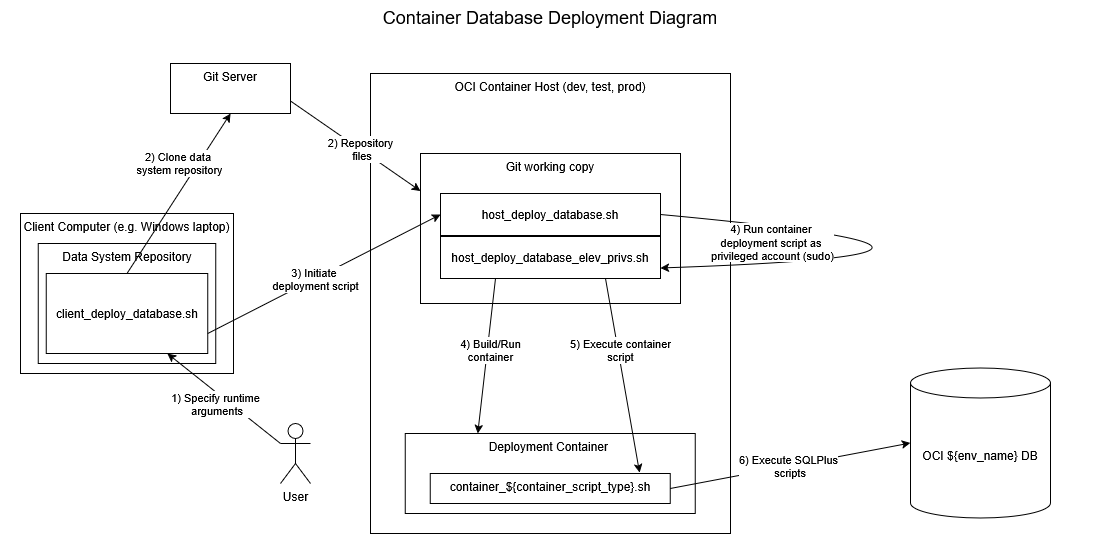

The diagram above was exported from draw.io. Its source (the exported page's mxGraphModel, read from the mxfile embedded in the PNG):
<mxGraphModel dx="1542" dy="822" grid="1" gridSize="10" guides="1" tooltips="1" connect="1" arrows="1" fold="1" page="1" pageScale="1" pageWidth="1100" pageHeight="600" math="0" shadow="0">
  <root>
    <mxCell id="0" />
    <mxCell id="1" parent="0" />
    <mxCell id="m3ywG3zxG51LFpHeeQUq-2" parent="1" style="rounded=0;whiteSpace=wrap;html=1;verticalAlign=top;" value="OCI Container Host (dev, test, prod)&lt;div&gt;&lt;br&gt;&lt;/div&gt;&lt;div&gt;&lt;br&gt;&lt;/div&gt;" vertex="1">
      <mxGeometry height="460" width="360" x="370" y="90" as="geometry" />
    </mxCell>
    <mxCell id="m3ywG3zxG51LFpHeeQUq-3" parent="1" style="rounded=0;whiteSpace=wrap;html=1;verticalAlign=top;" value="Client Computer (e.g. Windows laptop)" vertex="1">
      <mxGeometry height="160" width="213" x="20" y="230" as="geometry" />
    </mxCell>
    <mxCell id="m3ywG3zxG51LFpHeeQUq-4" parent="1" style="rounded=0;whiteSpace=wrap;html=1;verticalAlign=top;" value="Data System Repository" vertex="1">
      <mxGeometry height="120" width="177.5" x="37.75" y="260" as="geometry" />
    </mxCell>
    <mxCell id="xqHPgo2YLqQgxxea8p6s-2" edge="1" parent="1" source="m3ywG3zxG51LFpHeeQUq-1" style="endArrow=classic;html=1;rounded=0;entryX=0.5;entryY=1;entryDx=0;entryDy=0;exitX=0.5;exitY=0;exitDx=0;exitDy=0;" target="xqHPgo2YLqQgxxea8p6s-5" value="">
      <mxGeometry height="50" relative="1" width="50" as="geometry">
        <mxPoint x="530" y="620" as="sourcePoint" />
        <mxPoint x="580" y="570" as="targetPoint" />
      </mxGeometry>
    </mxCell>
    <mxCell id="xqHPgo2YLqQgxxea8p6s-3" connectable="0" parent="xqHPgo2YLqQgxxea8p6s-2" style="edgeLabel;html=1;align=center;verticalAlign=middle;resizable=0;points=[];" value="2) Clone data&amp;nbsp;&lt;div&gt;system repository&lt;/div&gt;" vertex="1">
      <mxGeometry relative="1" x="-0.0468" y="1" as="geometry">
        <mxPoint x="3" y="-34" as="offset" />
      </mxGeometry>
    </mxCell>
    <mxCell id="m3ywG3zxG51LFpHeeQUq-1" parent="1" style="rounded=0;whiteSpace=wrap;html=1;" value="client_deploy_database.sh" vertex="1">
      <mxGeometry height="80" width="161.5" x="45.75" y="290" as="geometry" />
    </mxCell>
    <mxCell id="xqHPgo2YLqQgxxea8p6s-5" parent="1" style="rounded=0;whiteSpace=wrap;html=1;verticalAlign=top;" value="Git Server" vertex="1">
      <mxGeometry height="50" width="120" x="170" y="80" as="geometry" />
    </mxCell>
    <mxCell id="xqHPgo2YLqQgxxea8p6s-6" edge="1" parent="1" source="xqHPgo2YLqQgxxea8p6s-8" style="endArrow=none;startArrow=classic;html=1;rounded=0;entryX=1;entryY=0.75;entryDx=0;entryDy=0;exitX=0;exitY=0.25;exitDx=0;exitDy=0;endFill=0;" target="xqHPgo2YLqQgxxea8p6s-5" value="">
      <mxGeometry height="50" relative="1" width="50" as="geometry">
        <mxPoint x="530" y="620" as="sourcePoint" />
        <mxPoint x="580" y="570" as="targetPoint" />
      </mxGeometry>
    </mxCell>
    <mxCell id="xqHPgo2YLqQgxxea8p6s-7" connectable="0" parent="xqHPgo2YLqQgxxea8p6s-6" style="edgeLabel;html=1;align=center;verticalAlign=middle;resizable=0;points=[];" value="2) Repository&lt;div&gt;&amp;nbsp;files&lt;/div&gt;" vertex="1">
      <mxGeometry relative="1" x="-0.0807" as="geometry">
        <mxPoint as="offset" />
      </mxGeometry>
    </mxCell>
    <mxCell id="xqHPgo2YLqQgxxea8p6s-8" parent="1" style="rounded=0;whiteSpace=wrap;html=1;verticalAlign=top;" value="&lt;div&gt;&lt;span style=&quot;background-color: transparent; color: light-dark(rgb(0, 0, 0), rgb(255, 255, 255));&quot;&gt;Git working copy&lt;/span&gt;&lt;/div&gt;" vertex="1">
      <mxGeometry height="150" width="260" x="420" y="170" as="geometry" />
    </mxCell>
    <mxCell id="xqHPgo2YLqQgxxea8p6s-11" edge="1" parent="1" source="m3ywG3zxG51LFpHeeQUq-1" style="endArrow=classic;html=1;rounded=0;entryX=0;entryY=0.5;entryDx=0;entryDy=0;exitX=1;exitY=0.75;exitDx=0;exitDy=0;" target="xqHPgo2YLqQgxxea8p6s-13" value="">
      <mxGeometry height="50" relative="1" width="50" as="geometry">
        <mxPoint x="530" y="620" as="sourcePoint" />
        <mxPoint x="580" y="570" as="targetPoint" />
      </mxGeometry>
    </mxCell>
    <mxCell id="xqHPgo2YLqQgxxea8p6s-12" connectable="0" parent="xqHPgo2YLqQgxxea8p6s-11" style="edgeLabel;html=1;align=center;verticalAlign=middle;resizable=0;points=[];" value="&lt;div&gt;3) Initiate&amp;nbsp;&lt;/div&gt;&lt;div&gt;deployment script&lt;/div&gt;" vertex="1">
      <mxGeometry relative="1" x="-0.0831" as="geometry">
        <mxPoint as="offset" />
      </mxGeometry>
    </mxCell>
    <mxCell id="xqHPgo2YLqQgxxea8p6s-13" parent="1" style="rounded=0;whiteSpace=wrap;html=1;verticalAlign=middle;" value="host_deploy_database.sh" vertex="1">
      <mxGeometry height="42" width="220" x="440" y="210" as="geometry" />
    </mxCell>
    <mxCell id="xqHPgo2YLqQgxxea8p6s-14" parent="1" style="rounded=0;whiteSpace=wrap;html=1;verticalAlign=middle;" value="host_deploy_database_elev_privs.sh" vertex="1">
      <mxGeometry height="42" width="220" x="440" y="253" as="geometry" />
    </mxCell>
    <mxCell id="xqHPgo2YLqQgxxea8p6s-15" edge="1" parent="1" source="xqHPgo2YLqQgxxea8p6s-13" style="endArrow=classic;html=1;rounded=0;exitX=1;exitY=0.5;exitDx=0;exitDy=0;curved=1;entryX=1;entryY=0.75;entryDx=0;entryDy=0;" target="xqHPgo2YLqQgxxea8p6s-14" value="">
      <mxGeometry height="50" relative="1" width="50" as="geometry">
        <Array as="points">
          <mxPoint x="1080" y="270" />
        </Array>
        <mxPoint x="530" y="620" as="sourcePoint" />
        <mxPoint x="656" y="290" as="targetPoint" />
      </mxGeometry>
    </mxCell>
    <mxCell id="xqHPgo2YLqQgxxea8p6s-16" connectable="0" parent="xqHPgo2YLqQgxxea8p6s-15" style="edgeLabel;html=1;align=center;verticalAlign=middle;resizable=0;points=[];" value="&lt;div&gt;4) Run container&amp;nbsp;&lt;/div&gt;&lt;div&gt;deployment script as&amp;nbsp;&lt;/div&gt;&lt;div&gt;privileged account (sudo)&lt;/div&gt;" vertex="1">
      <mxGeometry relative="1" x="-0.5015" y="-8" as="geometry">
        <mxPoint x="-97" as="offset" />
      </mxGeometry>
    </mxCell>
    <mxCell id="xqHPgo2YLqQgxxea8p6s-17" parent="1" style="rounded=0;whiteSpace=wrap;html=1;verticalAlign=top;" value="&lt;div&gt;&lt;span style=&quot;background-color: transparent; color: light-dark(rgb(0, 0, 0), rgb(255, 255, 255));&quot;&gt;Deployment Container&amp;nbsp;&lt;/span&gt;&lt;/div&gt;" vertex="1">
      <mxGeometry height="80" width="290" x="404.75" y="450" as="geometry" />
    </mxCell>
    <mxCell id="xqHPgo2YLqQgxxea8p6s-18" edge="1" parent="1" source="xqHPgo2YLqQgxxea8p6s-14" style="endArrow=classic;html=1;rounded=0;exitX=0.25;exitY=1;exitDx=0;exitDy=0;entryX=0.25;entryY=0;entryDx=0;entryDy=0;" target="xqHPgo2YLqQgxxea8p6s-17" value="">
      <mxGeometry height="50" relative="1" width="50" as="geometry">
        <mxPoint x="220.21" y="470" as="sourcePoint" />
        <mxPoint x="593.21" y="410" as="targetPoint" />
      </mxGeometry>
    </mxCell>
    <mxCell id="xqHPgo2YLqQgxxea8p6s-19" connectable="0" parent="xqHPgo2YLqQgxxea8p6s-18" style="edgeLabel;html=1;align=center;verticalAlign=middle;resizable=0;points=[];" value="4) Build/Run&lt;div&gt;container&lt;/div&gt;" vertex="1">
      <mxGeometry relative="1" x="0.0005" y="3" as="geometry">
        <mxPoint y="-6" as="offset" />
      </mxGeometry>
    </mxCell>
    <mxCell id="xqHPgo2YLqQgxxea8p6s-20" edge="1" parent="1" source="xqHPgo2YLqQgxxea8p6s-14" style="endArrow=classic;html=1;rounded=0;exitX=0.75;exitY=1;exitDx=0;exitDy=0;entryX=0.872;entryY=-0.033;entryDx=0;entryDy=0;entryPerimeter=0;" target="xqHPgo2YLqQgxxea8p6s-22" value="">
      <mxGeometry height="50" relative="1" width="50" as="geometry">
        <mxPoint x="220.21" y="470" as="sourcePoint" />
        <mxPoint x="527.21" y="490" as="targetPoint" />
      </mxGeometry>
    </mxCell>
    <mxCell id="xqHPgo2YLqQgxxea8p6s-21" connectable="0" parent="xqHPgo2YLqQgxxea8p6s-20" style="edgeLabel;html=1;align=center;verticalAlign=middle;resizable=0;points=[];" value="5) Execute container&lt;div&gt;&lt;span style=&quot;background-color: light-dark(#ffffff, var(--ge-dark-color, #121212)); color: light-dark(rgb(0, 0, 0), rgb(255, 255, 255));&quot;&gt;script&lt;/span&gt;&lt;/div&gt;" vertex="1">
      <mxGeometry relative="1" x="-0.2105" y="1" as="geometry">
        <mxPoint y="-5" as="offset" />
      </mxGeometry>
    </mxCell>
    <mxCell id="xqHPgo2YLqQgxxea8p6s-22" parent="1" style="rounded=0;whiteSpace=wrap;html=1;verticalAlign=top;" value="container_${container_script_type}.sh" vertex="1">
      <mxGeometry height="30" width="240" x="429.75" y="490" as="geometry" />
    </mxCell>
    <mxCell id="xqHPgo2YLqQgxxea8p6s-23" parent="1" style="shape=cylinder3;whiteSpace=wrap;html=1;boundedLbl=1;backgroundOutline=1;size=15;" value="OCI ${env_name} DB" vertex="1">
      <mxGeometry height="150" width="140" x="910" y="384.5" as="geometry" />
    </mxCell>
    <mxCell id="xqHPgo2YLqQgxxea8p6s-24" edge="1" parent="1" source="xqHPgo2YLqQgxxea8p6s-22" style="endArrow=classic;html=1;rounded=0;entryX=0;entryY=0.5;entryDx=0;entryDy=0;entryPerimeter=0;exitX=1;exitY=0.5;exitDx=0;exitDy=0;" target="xqHPgo2YLqQgxxea8p6s-23" value="">
      <mxGeometry height="50" relative="1" width="50" as="geometry">
        <mxPoint x="250" y="470" as="sourcePoint" />
        <mxPoint x="300" y="420" as="targetPoint" />
      </mxGeometry>
    </mxCell>
    <mxCell id="xqHPgo2YLqQgxxea8p6s-25" connectable="0" parent="xqHPgo2YLqQgxxea8p6s-24" style="edgeLabel;html=1;align=center;verticalAlign=middle;resizable=0;points=[];" value="6) Execute SQLPlus&lt;div&gt;&amp;nbsp;scripts&lt;/div&gt;" vertex="1">
      <mxGeometry relative="1" x="-0.0219" as="geometry">
        <mxPoint as="offset" />
      </mxGeometry>
    </mxCell>
    <UserObject label="Container Database Deployment Diagram" link="LHP_docker_DB_deployment_diagram.drawio" id="xqHPgo2YLqQgxxea8p6s-26">
      <mxCell parent="1" style="text;whiteSpace=wrap;align=center;fontSize=18;" vertex="1">
        <mxGeometry height="40" width="1100" y="17" as="geometry" />
      </mxCell>
    </UserObject>
    <mxCell id="4cox58JU91g2Krtaamnl-1" parent="1" style="shape=umlActor;verticalLabelPosition=bottom;verticalAlign=top;html=1;outlineConnect=0;" value="User" vertex="1">
      <mxGeometry height="60" width="30" x="280" y="440" as="geometry" />
    </mxCell>
    <mxCell id="4cox58JU91g2Krtaamnl-2" edge="1" parent="1" source="4cox58JU91g2Krtaamnl-1" style="endArrow=classic;html=1;rounded=0;exitX=0;exitY=0.3333333333333333;exitDx=0;exitDy=0;exitPerimeter=0;entryX=0.75;entryY=1;entryDx=0;entryDy=0;" target="m3ywG3zxG51LFpHeeQUq-1" value="">
      <mxGeometry height="50" relative="1" width="50" as="geometry">
        <mxPoint x="530" y="620" as="sourcePoint" />
        <mxPoint x="580" y="570" as="targetPoint" />
      </mxGeometry>
    </mxCell>
    <mxCell id="4cox58JU91g2Krtaamnl-3" connectable="0" parent="4cox58JU91g2Krtaamnl-2" style="edgeLabel;html=1;align=center;verticalAlign=middle;resizable=0;points=[];" value="&lt;div&gt;1) Specify runtime&lt;/div&gt;&lt;div&gt;&amp;nbsp;arguments&lt;/div&gt;" vertex="1">
      <mxGeometry relative="1" x="-0.3912" y="1" as="geometry">
        <mxPoint x="-30" y="-13" as="offset" />
      </mxGeometry>
    </mxCell>
  </root>
</mxGraphModel>